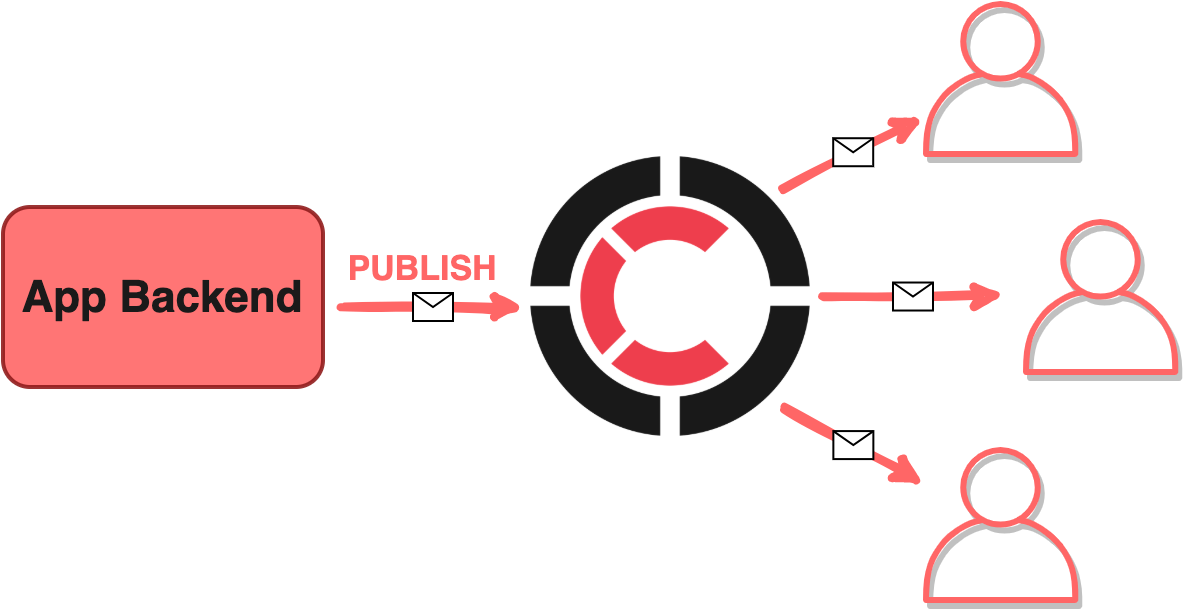

The diagram above was exported from draw.io. Its source (the exported page's mxGraphModel, read from the mxfile embedded in the PNG):
<mxGraphModel dx="868" dy="456" grid="1" gridSize="10" guides="1" tooltips="1" connect="1" arrows="1" fold="1" page="1" pageScale="1" pageWidth="827" pageHeight="1169" math="0" shadow="0">
  <root>
    <mxCell id="WIyWlLk6GJQsqaUBKTNV-0" />
    <mxCell id="WIyWlLk6GJQsqaUBKTNV-1" parent="WIyWlLk6GJQsqaUBKTNV-0" />
    <mxCell id="iGNCNXYR6fH0z7yVCRJL-0" value="" style="shape=image;verticalLabelPosition=bottom;labelBackgroundColor=#ffffff;verticalAlign=top;aspect=fixed;imageAspect=0;image=https://centrifugal.github.io/centrifugo/images/favicon.png;sketch=0;opacity=90;" parent="WIyWlLk6GJQsqaUBKTNV-1" vertex="1">
      <mxGeometry x="344" y="225" width="140" height="140" as="geometry" />
    </mxCell>
    <mxCell id="iGNCNXYR6fH0z7yVCRJL-6" value="" style="rounded=1;whiteSpace=wrap;html=1;strokeWidth=2;fillWeight=4;hachureGap=8;hachureAngle=45;sketch=0;glass=0;strokeColor=#911D1D;fontStyle=0;fillColor=#FF6666;shadow=0;opacity=90;" parent="WIyWlLk6GJQsqaUBKTNV-1" vertex="1">
      <mxGeometry x="80" y="250" width="160" height="90" as="geometry" />
    </mxCell>
    <mxCell id="iGNCNXYR6fH0z7yVCRJL-10" value="App Backend" style="text;html=1;strokeColor=none;fillColor=none;align=center;verticalAlign=middle;whiteSpace=wrap;rounded=0;fontSize=22;sketch=1;glass=0;shadow=0;fontFamily=Helvetica;fontStyle=1;labelBackgroundColor=none;fontColor=#1A1A1A;" parent="WIyWlLk6GJQsqaUBKTNV-1" vertex="1">
      <mxGeometry x="85" y="285" width="150" height="20" as="geometry" />
    </mxCell>
    <mxCell id="iGNCNXYR6fH0z7yVCRJL-26" value="PUBLISH" style="text;html=1;strokeColor=none;fillColor=none;align=center;verticalAlign=middle;whiteSpace=wrap;rounded=0;shadow=0;glass=0;sketch=0;fontFamily=Helvetica;fontSize=17;fontStyle=1;fontColor=#FF6666;" parent="WIyWlLk6GJQsqaUBKTNV-1" vertex="1">
      <mxGeometry x="270" y="270" width="40" height="20" as="geometry" />
    </mxCell>
    <mxCell id="iGNCNXYR6fH0z7yVCRJL-28" value="" style="outlineConnect=0;fontColor=#232F3E;gradientColor=none;dashed=0;verticalLabelPosition=bottom;verticalAlign=top;align=center;html=1;fontSize=12;fontStyle=0;aspect=fixed;pointerEvents=1;shape=mxgraph.aws4.user;rounded=0;shadow=1;glass=0;sketch=0;fillColor=#FF6666;" parent="WIyWlLk6GJQsqaUBKTNV-1" vertex="1">
      <mxGeometry x="540" y="147" width="78" height="78" as="geometry" />
    </mxCell>
    <mxCell id="iGNCNXYR6fH0z7yVCRJL-29" value="" style="outlineConnect=0;fontColor=#232F3E;gradientColor=none;dashed=0;verticalLabelPosition=bottom;verticalAlign=top;align=center;html=1;fontSize=12;fontStyle=0;aspect=fixed;pointerEvents=1;shape=mxgraph.aws4.user;rounded=0;shadow=1;glass=0;sketch=0;fillColor=#FF6666;" parent="WIyWlLk6GJQsqaUBKTNV-1" vertex="1">
      <mxGeometry x="590" y="256" width="78" height="78" as="geometry" />
    </mxCell>
    <mxCell id="iGNCNXYR6fH0z7yVCRJL-30" value="" style="outlineConnect=0;fontColor=#232F3E;gradientColor=none;dashed=0;verticalLabelPosition=bottom;verticalAlign=top;align=center;html=1;fontSize=12;fontStyle=0;aspect=fixed;pointerEvents=1;shape=mxgraph.aws4.user;rounded=0;shadow=1;glass=0;sketch=0;fillColor=#FF6666;" parent="WIyWlLk6GJQsqaUBKTNV-1" vertex="1">
      <mxGeometry x="540" y="370" width="78" height="78" as="geometry" />
    </mxCell>
    <mxCell id="iGNCNXYR6fH0z7yVCRJL-38" value="" style="endArrow=classic;html=1;shadow=0;strokeWidth=4;fillColor=#C2FDFF;gradientColor=#5EA4FF;fontFamily=Helvetica;fontSize=17;sketch=1;strokeColor=#FF6666;" parent="WIyWlLk6GJQsqaUBKTNV-1" edge="1">
      <mxGeometry relative="1" as="geometry">
        <mxPoint x="250" y="300" as="sourcePoint" />
        <mxPoint x="340" y="300" as="targetPoint" />
      </mxGeometry>
    </mxCell>
    <mxCell id="iGNCNXYR6fH0z7yVCRJL-39" value="" style="shape=message;html=1;outlineConnect=0;" parent="iGNCNXYR6fH0z7yVCRJL-38" vertex="1">
      <mxGeometry width="20" height="14" relative="1" as="geometry">
        <mxPoint x="-10" y="-7" as="offset" />
      </mxGeometry>
    </mxCell>
    <mxCell id="iGNCNXYR6fH0z7yVCRJL-44" value="" style="endArrow=classic;html=1;shadow=0;strokeWidth=4;fillColor=#C2FDFF;gradientColor=#5EA4FF;fontFamily=Helvetica;fontSize=17;sketch=1;strokeColor=#FF6666;" parent="WIyWlLk6GJQsqaUBKTNV-1" edge="1" target="iGNCNXYR6fH0z7yVCRJL-28">
      <mxGeometry relative="1" as="geometry">
        <mxPoint x="470" y="240" as="sourcePoint" />
        <mxPoint x="530" y="200" as="targetPoint" />
      </mxGeometry>
    </mxCell>
    <mxCell id="iGNCNXYR6fH0z7yVCRJL-45" value="" style="shape=message;html=1;outlineConnect=0;" parent="iGNCNXYR6fH0z7yVCRJL-44" vertex="1">
      <mxGeometry width="20" height="14" relative="1" as="geometry">
        <mxPoint x="-10" y="-7" as="offset" />
      </mxGeometry>
    </mxCell>
    <mxCell id="iGNCNXYR6fH0z7yVCRJL-46" value="" style="endArrow=classic;html=1;shadow=0;strokeWidth=4;fillColor=#C2FDFF;gradientColor=#5EA4FF;fontFamily=Helvetica;fontSize=17;sketch=1;strokeColor=#FF6666;" parent="WIyWlLk6GJQsqaUBKTNV-1" edge="1">
      <mxGeometry relative="1" as="geometry">
        <mxPoint x="490" y="294.76" as="sourcePoint" />
        <mxPoint x="580" y="294.76" as="targetPoint" />
      </mxGeometry>
    </mxCell>
    <mxCell id="iGNCNXYR6fH0z7yVCRJL-47" value="" style="shape=message;html=1;outlineConnect=0;" parent="iGNCNXYR6fH0z7yVCRJL-46" vertex="1">
      <mxGeometry width="20" height="14" relative="1" as="geometry">
        <mxPoint x="-10" y="-7" as="offset" />
      </mxGeometry>
    </mxCell>
    <mxCell id="iGNCNXYR6fH0z7yVCRJL-49" value="" style="endArrow=classic;html=1;shadow=0;strokeWidth=4;fillColor=#C2FDFF;gradientColor=#5EA4FF;fontFamily=Helvetica;fontSize=17;sketch=1;strokeColor=#FF6666;" parent="WIyWlLk6GJQsqaUBKTNV-1" edge="1" target="iGNCNXYR6fH0z7yVCRJL-30">
      <mxGeometry relative="1" as="geometry">
        <mxPoint x="470" y="350" as="sourcePoint" />
        <mxPoint x="530" y="380" as="targetPoint" />
      </mxGeometry>
    </mxCell>
    <mxCell id="iGNCNXYR6fH0z7yVCRJL-50" value="" style="shape=message;html=1;outlineConnect=0;" parent="iGNCNXYR6fH0z7yVCRJL-49" vertex="1">
      <mxGeometry width="20" height="14" relative="1" as="geometry">
        <mxPoint x="-10" y="-7" as="offset" />
      </mxGeometry>
    </mxCell>
  </root>
</mxGraphModel>